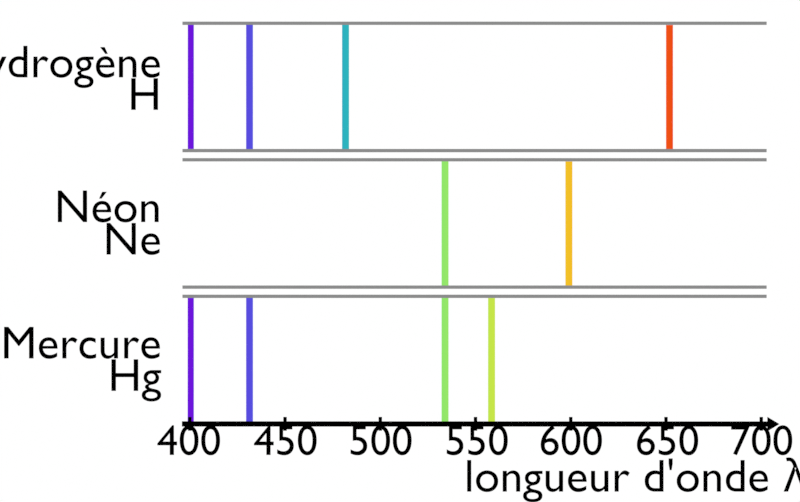 # Source: spectre_emission.blend  (saved by Blender 4.2.66; exported with 4.5.12 LTS)
import bpy
from mathutils import Matrix  # noqa: F401  (used for matrix-valued properties, if any)

bpy.ops.wm.read_factory_settings(use_empty=True)
scene = bpy.context.scene
scene.name = 'Scene'

# ---- collections
col_collection = bpy.data.collections.new('Collection'); scene.collection.children.link(col_collection)
col_axe = bpy.data.collections.new('Axe'); scene.collection.children.link(col_axe)
col_graduation = bpy.data.collections.new('Graduation'); scene.collection.children.link(col_graduation)
col_spectre = bpy.data.collections.new('Spectre'); scene.collection.children.link(col_spectre)

# ---- materials (node trees are filled in below, after node groups)
mat_blanc = bpy.data.materials.new('Blanc')
mat_texte = bpy.data.materials.new('Texte')
mat_ligne = bpy.data.materials.new('Ligne')
mat_ligne.alpha_threshold = 0.0
mat_ligne.line_color = (0.0, 0.0, 0.0, 1.0)
mat_arc_en_ciel = bpy.data.materials.new('Arc-en-ciel')
mat_cadre = bpy.data.materials.new('Cadre')
mat_cadre.alpha_threshold = 0.0
mat_cadre.line_color = (0.0, 0.0, 0.0, 1.0)

# ---- material node trees
mat_blanc.use_nodes = True; mat_blanc.node_tree.nodes.clear()
_N = mat_blanc.node_tree.nodes; _L = mat_blanc.node_tree.links
n0 = _N.new('ShaderNodeOutputMaterial'); n0.name = 'Material Output'; n0.location = (300, 300)
n1 = _N.new('ShaderNodeEmission'); n1.name = 'Emission'; n1.location = (10, 300)
_L.new(n1.outputs[0], n0.inputs[0])
n0.is_active_output = True
mat_texte.use_nodes = True; mat_texte.node_tree.nodes.clear()
_N = mat_texte.node_tree.nodes; _L = mat_texte.node_tree.links
n0 = _N.new('ShaderNodeOutputMaterial'); n0.name = 'Material Output'; n0.location = (300, 300)
n1 = _N.new('ShaderNodeEmission'); n1.name = 'Emission'; n1.location = (10, 300)
n1.inputs[0].default_value = (0.0, 0.0, 0.0, 1.0)
_L.new(n1.outputs[0], n0.inputs[0])
n0.is_active_output = True
mat_ligne.use_nodes = True; mat_ligne.node_tree.nodes.clear()
_N = mat_ligne.node_tree.nodes; _L = mat_ligne.node_tree.links
n0 = _N.new('ShaderNodeOutputMaterial'); n0.name = 'Material Output'; n0.location = (300, 300)
n1 = _N.new('ShaderNodeEmission'); n1.name = 'Emission'; n1.location = (10, 300)
n1.inputs[0].default_value = (0.0, 0.0, 0.0, 1.0)
_L.new(n1.outputs[0], n0.inputs[0])
n0.is_active_output = True
mat_arc_en_ciel.use_nodes = True; mat_arc_en_ciel.node_tree.nodes.clear()
_N = mat_arc_en_ciel.node_tree.nodes; _L = mat_arc_en_ciel.node_tree.links
n0 = _N.new('ShaderNodeOutputMaterial'); n0.name = 'Material Output'; n0.location = (300, 300)
n1 = _N.new('ShaderNodeValToRGB'); n1.name = 'Color Ramp'; n1.location = (-150, 262)
n1.color_ramp.interpolation = 'B_SPLINE'
while len(n1.color_ramp.elements) > 1: n1.color_ramp.elements.remove(n1.color_ramp.elements[-1])
n1.color_ramp.elements[0].position = 0.08182; n1.color_ramp.elements[0].color = (0.6281, 0.02242, 0.002504, 1.0)
_e = n1.color_ramp.elements.new(0.2); _e.color = (1.0, 0.04888, 0.008877, 1.0)
_e = n1.color_ramp.elements.new(0.4); _e.color = (0.9017, 0.7851, 0.01729, 1.0)
_e = n1.color_ramp.elements.new(0.6); _e.color = (0.01888, 0.8812, 0.1281, 1.0)
_e = n1.color_ramp.elements.new(0.8); _e.color = (0.008662, 0.1677, 0.7891, 1.0)
_e = n1.color_ramp.elements.new(0.9409); _e.color = (0.1501, 0.007499, 0.7089, 1.0)
n2 = _N.new('ShaderNodeTexCoord'); n2.name = 'Texture Coordinate'; n2.location = (-719, 262)
n3 = _N.new('ShaderNodeMapping'); n3.name = 'Mapping'; n3.location = (-526, 262)
n4 = _N.new('ShaderNodeSeparateXYZ'); n4.name = 'Separate XYZ'; n4.location = (-334, 262)
n5 = _N.new('ShaderNodeEmission'); n5.name = 'Emission'; n5.location = (122, 262)
_L.new(n2.outputs[0], n3.inputs[0])
_L.new(n4.outputs[0], n1.inputs[0])
_L.new(n3.outputs[0], n4.inputs[0])
_L.new(n1.outputs[0], n5.inputs[0])
_L.new(n5.outputs[0], n0.inputs[0])
n0.is_active_output = True
mat_cadre.use_nodes = True; mat_cadre.node_tree.nodes.clear()
_N = mat_cadre.node_tree.nodes; _L = mat_cadre.node_tree.links
n0 = _N.new('ShaderNodeOutputMaterial'); n0.name = 'Material Output'; n0.location = (300, 300)
n1 = _N.new('ShaderNodeEmission'); n1.name = 'Emission'; n1.location = (10, 300)
n1.inputs[0].default_value = (0.2585, 0.2585, 0.2585, 1.0)
_L.new(n1.outputs[0], n0.inputs[0])
n0.is_active_output = True

# ---- world
world_world = bpy.data.worlds.new('World'); scene.world = world_world
world_world.use_nodes = True; world_world.node_tree.nodes.clear()
_N = world_world.node_tree.nodes; _L = world_world.node_tree.links
n0 = _N.new('ShaderNodeOutputWorld'); n0.name = 'World Output'; n0.location = (300, 300)
n1 = _N.new('ShaderNodeBackground'); n1.name = 'Background'; n1.location = (10, 300)
n1.inputs[0].default_value = (0.05088, 0.05088, 0.05088, 1.0)
_L.new(n1.outputs[0], n0.inputs[0])
n0.is_active_output = True
world_world.color = (0.05088, 0.05088, 0.05088)
world_world.use_sun_shadow = False
world_world.sun_shadow_jitter_overblur = 0.0

# ---- cameras
cam_camera = bpy.data.cameras.new('Camera')
cam_camera.type = 'ORTHO'
cam_camera.clip_end = 100.0
cam_camera.ortho_scale = 11.6

# ---- meshes
me_plane_003 = bpy.data.meshes.new('Plane.003')
me_plane_003.from_pydata([(-1.058, -1.133, 5.822e-09), (1.091, -1.133, 5.822e-09), (-1.058, 6.552, -2.427e-07), (1.091, 6.552, -2.427e-07)], [], [(0, 1, 3, 2)])
_uv = me_plane_003.uv_layers.new(name='UVMap')
_uv.uv.foreach_set('vector', [0.0, 0.0, 1.0, 0.0, 1.0, 1.0, 0.0, 1.0])
me_plane_003.materials.append(mat_blanc)
me_plane_003.update()
me_arrow_01_001 = bpy.data.meshes.new('arrow_01.001')
me_arrow_01_001.from_pydata([(0.03829, -0.02454, -2.937), (0.03829, -0.02454, 2.722), (-0.03829, -0.02454, -2.937), (-0.03829, -0.02454, 2.722), (1.707e-07, -0.02454, 2.839), (0.1053, -0.02454, 2.722), (-0.1053, -0.02454, 2.722), (1.673e-07, 0.02454, 2.722), (-1.867e-07, 0.02454, -2.937), (1.673e-07, -0.02454, 2.722), (-1.867e-07, -0.02454, -2.937), (0.03829, 0.02454, -2.937), (0.03829, 0.02454, 2.722), (-0.03829, 0.02454, -2.937), (-0.03829, 0.02454, 2.722), (1.707e-07, 0.02454, 2.839), (0.1053, 0.02454, 2.722), (-0.1053, 0.02454, 2.722), (-0.05265, -0.02454, 2.781), (1.69e-07, 0.02454, 2.781), (0.04115, -0.02454, 2.751), (0.04115, 0.02454, 2.751), (-0.05265, 0.02454, 2.781), (-0.04115, -0.02454, 2.751), (0.05265, -0.02454, 2.781), (-0.04115, 0.02454, 2.751), (1.69e-07, -0.02454, 2.781), (0.05265, 0.02454, 2.781)], [], [(11, 0, 10, 8), (25, 22, 15, 19), (16, 5, 1, 12), (13, 2, 3, 14), (27, 24, 5, 16), (22, 18, 4, 15), (12, 1, 0, 11), (0, 1, 9, 10), (14, 3, 6, 17), (10, 9, 3, 2), (18, 6, 3, 23), (4, 18, 23, 26), (20, 24, 4, 26), (8, 10, 2, 13), (27, 16, 12, 21), (8, 13, 14, 7), (26, 23, 3, 9), (17, 6, 18, 22), (14, 17, 22, 25), (14, 25, 19, 7), (19, 21, 12, 7), (1, 5, 24, 20), (1, 20, 26, 9), (15, 27, 21, 19), (15, 4, 24, 27), (11, 8, 7, 12)])
me_arrow_01_001.polygons.foreach_set('use_smooth', [True] * 26)
_k = set([(0, 1), (0, 10), (0, 11), (1, 5), (1, 12), (2, 3), (2, 10), (2, 13), (3, 6), (3, 14), (4, 15), (4, 18), (4, 24), (5, 16), (5, 24), (6, 17), (6, 18), (8, 11), (8, 13), (11, 12), (12, 16), (13, 14), (14, 17), (15, 22), (15, 27), (16, 27), (17, 22)])
me_arrow_01_001.attributes.new('sharp_edge', 'BOOLEAN', 'EDGE').data.foreach_set('value', [ (min(e.vertices), max(e.vertices)) in _k for e in me_arrow_01_001.edges])
_uv = me_arrow_01_001.uv_layers.new(name='UVMap')
_uv.uv.foreach_set('vector', [0.7045, 0.7689, 0.7045, 0.8534, 0.6153, 0.8534, 0.6153, 0.7689, 0.8547, 0.4349, 0.8728, 0.5096, 0.75, 0.6613, 0.75, 0.5102, 0.5147, 0.7689, 0.5147, 0.8534, 0.3587, 0.8534, 0.3587, 0.7689, 0.005776, 0.9495, 0.005776, 0.865, 0.3587, 0.865, 0.3587, 0.9495, 0.2001, 0.6729, 0.2001, 0.7574, 0.005776, 0.7574, 0.005776, 0.6729, 0.5889, 0.6729, 0.5889, 0.7574, 0.3945, 0.7574, 0.3945, 0.6729, 0.3587, 0.7689, 0.3587, 0.8534, 0.005776, 0.8534, 0.005776, 0.7689, 0.3393, 0.005799, 0.3393, 0.3597, 0.25, 0.3593, 0.25, 0.005776, 0.3587, 0.9495, 0.3587, 0.865, 0.5147, 0.865, 0.5147, 0.9495, 0.25, 0.005776, 0.25, 0.3593, 0.1607, 0.3597, 0.1606, 0.005786, 0.1272, 0.5096, 0.005776, 0.3594, 0.1607, 0.3597, 0.1453, 0.4349, 0.25, 0.6613, 0.1272, 0.5096, 0.1453, 0.4349, 0.25, 0.5102, 0.3547, 0.4349, 0.3727, 0.5096, 0.25, 0.6613, 0.25, 0.5102, 0.6153, 0.7689, 0.6153, 0.8534, 0.5262, 0.8534, 0.5262, 0.7689, 0.6273, 0.5096, 0.5058, 0.3595, 0.6607, 0.3597, 0.6453, 0.4349, 0.75, 0.005776, 0.8394, 0.005786, 0.8393, 0.3597, 0.75, 0.3593, 0.25, 0.5102, 0.1453, 0.4349, 0.1607, 0.3597, 0.25, 0.3593, 0.7832, 0.6729, 0.7832, 0.7574, 0.5889, 0.7574, 0.5889, 0.6729, 0.8393, 0.3597, 0.9942, 0.3594, 0.8728, 0.5096, 0.8547, 0.4349, 0.8393, 0.3597, 0.8547, 0.4349, 0.75, 0.5102, 0.75, 0.3593, 0.75, 0.5102, 0.6453, 0.4349, 0.6607, 0.3597, 0.75, 0.3593, 0.3393, 0.3597, 0.4942, 0.3595, 0.3727, 0.5096, 0.3547, 0.4349, 0.3393, 0.3597, 0.3547, 0.4349, 0.25, 0.5102, 0.25, 0.3593, 0.75, 0.6613, 0.6273, 0.5096, 0.6453, 0.4349, 0.75, 0.5102, 0.3945, 0.6729, 0.3945, 0.7574, 0.2001, 0.7574, 0.2001, 0.6729, 0.6607, 0.005799, 0.75, 0.005776, 0.75, 0.3593, 0.6607, 0.3597])
me_arrow_01_001.materials.append(mat_ligne)
me_arrow_01_001.update()
me_arrow_01_001.normals_split_custom_set([tuple(v) for v in zip(*[iter([-7.929e-06, 0.0, -1.0, -7.929e-06, 0.0, -1.0, -7.929e-06, 0.0, -1.0, -7.929e-06, 0.0, -1.0, -6.882e-08, 1.0, -2.252e-07, -5.974e-08, 1.0, -1.933e-07, -3.538e-08, 1.0, -1.164e-07, -4.568e-08, 1.0, -1.274e-07, 0.0, 0.0, -1.0, 0.0, 0.0, -1.0, 0.0, 0.0, -1.0, 0.0, 0.0, -1.0, -1.0, 0.0, 6.189e-08, -1.0, 0.0, 6.189e-08, -1.0, 0.0, 6.189e-08, -1.0, 0.0, 6.189e-08, 0.745, 0.0, 0.6671, 0.745, 0.0, 0.6671, 0.745, 0.0, 0.6671, 0.745, 0.0, 0.6671, -0.745, 0.0, 0.6671, -0.745, 0.0, 0.6671, -0.745, 0.0, 0.6671, -0.745, 0.0, 0.6671, 1.0, 0.0, -6.32e-08, 1.0, 0.0, -6.32e-08, 1.0, 0.0, -6.32e-08, 1.0, 0.0, -6.32e-08, -4.865e-08, -1.0, -3.956e-08, -2.436e-08, -1.0, 1.135e-07, -9.554e-08, -1.0, 5.657e-08, -1.216e-07, -1.0, -3.961e-08, 0.0, 0.0, -1.0, 0.0, 0.0, -1.0, 0.0, 0.0, -1.0, 0.0, 0.0, -1.0, -1.216e-07, -1.0, -3.961e-08, -9.554e-08, -1.0, 5.657e-08, -1.182e-07, -1.0, 6.477e-08, -1.946e-07, -1.0, -3.966e-08, -5.047e-08, -1.0, 6.784e-08, -1.297e-08, -1.0, 1.006e-07, -1.182e-07, -1.0, 6.477e-08, -6.72e-08, -1.0, 1.003e-07, -3.538e-08, -1.0, 9.139e-08, -5.047e-08, -1.0, 6.784e-08, -6.72e-08, -1.0, 1.003e-07, -4.568e-08, -1.0, 1.099e-07, -1.192e-08, -1.0, 1.809e-07, -9.227e-09, -1.0, 1.592e-07, -3.538e-08, -1.0, 9.139e-08, -4.568e-08, -1.0, 1.099e-07, -7.929e-06, 0.0, -1.0, -7.929e-06, 0.0, -1.0, -7.929e-06, 0.0, -1.0, -7.929e-06, 0.0, -1.0, 4.103e-11, 1.0, -1.113e-07, 1.169e-10, 1.0, -1.319e-07, -2.717e-08, 1.0, -7.433e-08, -1.03e-08, 1.0, -1.251e-07, -1.216e-07, 1.0, 4.003e-08, -1.946e-07, 1.0, 3.976e-08, -1.154e-07, 1.0, -1.438e-07, -9.554e-08, 1.0, -5.636e-08, -4.568e-08, -1.0, 1.099e-07, -6.72e-08, -1.0, 1.003e-07, -1.182e-07, -1.0, 6.477e-08, -9.554e-08, -1.0, 5.657e-08, -0.745, 0.0, 0.6671, -0.745, 0.0, 0.6671, -0.745, 0.0, 0.6671, -0.745, 0.0, 0.6671, -1.154e-07, 1.0, -1.438e-07, -3.938e-08, 1.0, -3.054e-07, -5.974e-08, 1.0, -1.933e-07, -6.882e-08, 1.0, -2.252e-07, -1.154e-07, 1.0, -1.438e-07, -6.882e-08, 1.0, -2.252e-07, -4.568e-08, 1.0, -1.274e-07, -9.554e-08, 1.0, -5.636e-08, -4.568e-08, 1.0, -1.274e-07, -1.03e-08, 1.0, -1.251e-07, -2.717e-08, 1.0, -7.433e-08, -9.554e-08, 1.0, -5.636e-08, -2.436e-08, -1.0, 1.135e-07, -2.629e-08, -1.0, 2.082e-07, -9.227e-09, -1.0, 1.592e-07, -1.192e-08, -1.0, 1.809e-07, -2.436e-08, -1.0, 1.135e-07, -1.192e-08, -1.0, 1.809e-07, -4.568e-08, -1.0, 1.099e-07, -9.554e-08, -1.0, 5.657e-08, -3.538e-08, 1.0, -1.164e-07, 4.103e-11, 1.0, -1.113e-07, -1.03e-08, 1.0, -1.251e-07, -4.568e-08, 1.0, -1.274e-07, 0.745, 0.0, 0.6671, 0.745, 0.0, 0.6671, 0.745, 0.0, 0.6671, 0.745, 0.0, 0.6671, -4.865e-08, 1.0, 4.03e-08, -1.216e-07, 1.0, 4.003e-08, -9.554e-08, 1.0, -5.636e-08, -2.717e-08, 1.0, -7.433e-08])] * 3)])
me_plane = bpy.data.meshes.new('Plane')
me_plane.from_pydata([(-1.0, -1.0, 0.0), (1.0, -1.0, 0.0), (-1.0, 1.0, 0.0), (1.0, 1.0, 0.0)], [], [(0, 1, 3, 2)])
_uv = me_plane.uv_layers.new(name='UVMap')
_uv.uv.foreach_set('vector', [0.0, 0.0, 1.0, 0.0, 1.0, 1.0, 0.0, 1.0])
me_plane.materials.append(mat_ligne)
me_plane.update()
me_plane_013 = bpy.data.meshes.new('Plane.013')
me_plane_013.from_pydata([(-1.0, -1.952, 3.474e-09), (1.0, -1.952, 3.474e-09), (-1.0, 1.0, 0.0), (1.0, 1.0, 0.0)], [], [(0, 1, 3, 2)])
_uv = me_plane_013.uv_layers.new(name='UVMap')
_uv.uv.foreach_set('vector', [0.0, 0.0, 1.0, 0.0, 1.0, 1.0, 0.0, 1.0])
me_plane_013.materials.append(mat_arc_en_ciel)
me_plane_013.update()
me_plane_005 = bpy.data.meshes.new('Plane.005')
me_plane_005.from_pydata([(-2.321, -1.0, 0.0), (-0.4079, -1.0, 0.0), (-2.321, 1.0, 0.0), (-0.4079, 1.0, 0.0), (-2.467, -1.0, 0.0), (-2.467, 1.0, 0.0), (-3.589, -1.0, 0.0), (-3.589, 1.0, 0.0), (-0.2599, -1.0, 0.0), (-0.2599, 1.0, 0.0), (6.543, -1.0, 0.0), (6.543, 1.0, 0.0), (6.691, -1.0, 0.0), (6.691, 1.0, 0.0), (8.803, -1.0, 0.0), (8.803, 1.0, 0.0)], [], [(0, 1, 3, 2), (4, 5, 7, 6), (9, 8, 10, 11), (13, 12, 14, 15)])
_uv = me_plane_005.uv_layers.new(name='UVMap')
_uv.uv.foreach_set('vector', [0.0, 0.0, 1.0, 0.0, 1.0, 1.0, 0.0, 1.0, 0.0, 0.0, 0.0, 1.0, 0.0, 1.0, 0.0, 0.0, 1.0, 1.0, 1.0, 0.0, 1.0, 0.0, 1.0, 1.0, 1.0, 1.0, 1.0, 0.0, 1.0, 0.0, 1.0, 1.0])
me_plane_005.materials.append(mat_blanc)
me_plane_005.update()
me_plane_001 = bpy.data.meshes.new('Plane.001')
me_plane_001.from_pydata([(-2.321, -1.0, 0.0), (1.727, -1.0, 0.0), (-2.321, 1.0, 0.0), (1.727, 1.0, 0.0), (-2.467, -1.0, 0.0), (-2.467, 1.0, 0.0), (-3.589, -1.0, 0.0), (-3.589, 1.0, 0.0), (1.875, -1.0, 0.0), (1.875, 1.0, 0.0), (2.725, -1.0, 0.0), (2.725, 1.0, 0.0), (2.873, -1.0, 0.0), (2.873, 1.0, 0.0), (8.803, -1.0, 0.0), (8.803, 1.0, 0.0)], [], [(0, 1, 3, 2), (4, 5, 7, 6), (9, 8, 10, 11), (13, 12, 14, 15)])
_uv = me_plane_001.uv_layers.new(name='UVMap')
_uv.uv.foreach_set('vector', [0.0, 0.0, 1.0, 0.0, 1.0, 1.0, 0.0, 1.0, 0.0, 0.0, 0.0, 1.0, 0.0, 1.0, 0.0, 0.0, 1.0, 1.0, 1.0, 0.0, 1.0, 0.0, 1.0, 1.0, 1.0, 1.0, 1.0, 0.0, 1.0, 0.0, 1.0, 1.0])
me_plane_001.materials.append(mat_blanc)
me_plane_001.update()
me_plane_004 = bpy.data.meshes.new('Plane.004')
me_plane_004.from_pydata([(-3.963, -1.0, 0.0), (1.727, -1.0, 0.0), (-3.963, 1.0, 0.0), (1.727, 1.0, 0.0), (1.875, -1.0, 0.0), (1.875, 1.0, 0.0), (4.384, -1.0, 0.0), (4.384, 1.0, 0.0), (4.532, -1.0, 0.0), (4.532, 1.0, 0.0), (8.803, -1.0, 0.0), (8.803, 1.0, 0.0)], [], [(0, 1, 3, 2), (5, 4, 6, 7), (9, 8, 10, 11)])
_uv = me_plane_004.uv_layers.new(name='UVMap')
_uv.uv.foreach_set('vector', [0.0, 0.0, 1.0, 0.0, 1.0, 1.0, 0.0, 1.0, 1.0, 1.0, 1.0, 0.0, 1.0, 0.0, 1.0, 1.0, 1.0, 1.0, 1.0, 0.0, 1.0, 0.0, 1.0, 1.0])
me_plane_004.materials.append(mat_blanc)
me_plane_004.update()
me_arrow_01_005 = bpy.data.meshes.new('arrow_01.005')
me_arrow_01_005.from_pydata([(6.52, -0.02454, 0.01595), (6.52, 0.02454, 0.01595), (6.52, -0.02454, -0.01595), (6.52, 0.02454, -0.01595), (6.52, -0.02454, 1.343e-07), (6.52, 0.02454, 1.343e-07), (-7.04, 0.02454, 0.01595), (-7.04, -0.02454, -0.01595), (-7.04, -0.02454, -1.423e-07), (-7.04, 0.02454, -1.423e-07), (-7.04, -0.02454, 0.01595), (-7.04, 0.02454, -0.01595), (6.52, -0.02454, -1.215), (6.52, 0.02454, -1.215), (6.52, -0.02454, -1.247), (6.52, 0.02454, -1.247), (6.52, -0.02454, -1.231), (6.52, 0.02454, -1.231), (-7.04, 0.02454, -1.215), (-7.04, -0.02454, -1.247), (-7.04, -0.02454, -1.231), (-7.04, 0.02454, -1.231), (-7.04, -0.02454, -1.215), (-7.04, 0.02454, -1.247)], [], [(11, 9, 5, 3), (9, 6, 1, 5), (8, 4, 0, 10), (7, 2, 4, 8), (6, 10, 0, 1), (3, 2, 7, 11), (23, 21, 17, 15), (21, 18, 13, 17), (20, 16, 12, 22), (19, 14, 16, 20), (18, 22, 12, 13), (15, 14, 19, 23)])
me_arrow_01_005.polygons.foreach_set('use_smooth', [True] * 12)
_k = set([(0, 10), (1, 6), (2, 7), (3, 11), (12, 22), (13, 18), (14, 19), (15, 23)])
me_arrow_01_005.attributes.new('sharp_edge', 'BOOLEAN', 'EDGE').data.foreach_set('value', [ (min(e.vertices), max(e.vertices)) in _k for e in me_arrow_01_005.edges])
_uv = me_arrow_01_005.uv_layers.new(name='UVMap')
_uv.uv.foreach_set('vector', [0.6607, 0.01022, 0.75, 0.01019, 0.75, 0.3554, 0.6607, 0.3559, 0.75, 0.01019, 0.8394, 0.01021, 0.8393, 0.3559, 0.75, 0.3554, 0.25, 0.01019, 0.25, 0.3554, 0.1607, 0.3559, 0.1606, 0.01021, 0.3393, 0.01022, 0.3393, 0.3559, 0.25, 0.3554, 0.25, 0.01019, 0.01019, 0.9495, 0.01019, 0.865, 0.3548, 0.865, 0.3548, 0.9495, 0.3548, 0.7689, 0.3548, 0.8534, 0.01019, 0.8534, 0.01019, 0.7689, 0.6607, 0.01022, 0.75, 0.01019, 0.75, 0.3554, 0.6607, 0.3559, 0.75, 0.01019, 0.8394, 0.01021, 0.8393, 0.3559, 0.75, 0.3554, 0.25, 0.01019, 0.25, 0.3554, 0.1607, 0.3559, 0.1606, 0.01021, 0.3393, 0.01022, 0.3393, 0.3559, 0.25, 0.3554, 0.25, 0.01019, 0.01019, 0.9495, 0.01019, 0.865, 0.3548, 0.865, 0.3548, 0.9495, 0.3548, 0.7689, 0.3548, 0.8534, 0.01019, 0.8534, 0.01019, 0.7689])
me_arrow_01_005.materials.append(mat_cadre)
me_arrow_01_005.update()
me_arrow_01_005.normals_split_custom_set([tuple(v) for v in zip(*[iter([-1.058e-08, 1.0, 0.0, -1.058e-08, 1.0, 2.756e-07, -1.058e-08, 1.0, 2.756e-07, -1.058e-08, 1.0, 0.0, -1.058e-08, 1.0, 2.756e-07, -1.058e-08, 1.0, 5.512e-07, -1.058e-08, 1.0, 5.512e-07, -1.058e-08, 1.0, 2.756e-07, 1.058e-08, -1.0, 3.445e-07, 1.058e-08, -1.0, 3.445e-07, 1.058e-08, -1.0, 4.134e-07, 1.058e-08, -1.0, 4.134e-07, 1.058e-08, -1.0, 2.756e-07, 1.058e-08, -1.0, 2.756e-07, 1.058e-08, -1.0, 3.445e-07, 1.058e-08, -1.0, 3.445e-07, -2.047e-08, 0.0, 1.0, -2.047e-08, 0.0, 1.0, -2.047e-08, 0.0, 1.0, -2.047e-08, 0.0, 1.0, 2.038e-08, 0.0, -1.0, 2.038e-08, 0.0, -1.0, 2.038e-08, 0.0, -1.0, 2.038e-08, 0.0, -1.0, -1.058e-08, 1.0, 2.756e-07, -1.058e-08, 1.0, 3.445e-07, -1.058e-08, 1.0, 3.445e-07, -1.058e-08, 1.0, 2.756e-07, -1.058e-08, 1.0, 3.445e-07, -1.058e-08, 1.0, 4.134e-07, -1.058e-08, 1.0, 4.134e-07, -1.058e-08, 1.0, 3.445e-07, 1.058e-08, -1.0, 2.067e-07, 1.058e-08, -1.0, 2.067e-07, 1.058e-08, -1.0, 4.134e-07, 1.058e-08, -1.0, 4.134e-07, 1.058e-08, -1.0, 0.0, 1.058e-08, -1.0, 0.0, 1.058e-08, -1.0, 2.067e-07, 1.058e-08, -1.0, 2.067e-07, -1.679e-08, 0.0, 1.0, -1.679e-08, 0.0, 1.0, -1.679e-08, 0.0, 1.0, -1.679e-08, 0.0, 1.0, 1.679e-08, 0.0, -1.0, 1.679e-08, 0.0, -1.0, 1.679e-08, 0.0, -1.0, 1.679e-08, 0.0, -1.0])] * 3)])

# ---- curves / text
txt_texte_luciole = bpy.data.curves.new('Texte luciole', 'FONT')
txt_texte_luciole.dimensions = '2D'
txt_texte_luciole.body = "longueur d'onde λ (nm)"
txt_texte_luciole.materials.append(mat_texte)
txt_texte_luciole.size = 0.8165
txt_texte_luciole.space_line = 0.7
txt_texte_luciole_001 = bpy.data.curves.new('Texte luciole.001', 'FONT')
txt_texte_luciole_001.dimensions = '2D'
txt_texte_luciole_001.body = 'Mercure\nHg'
txt_texte_luciole_001.materials.append(mat_texte)
txt_texte_luciole_001.align_x = 'RIGHT'
txt_texte_luciole_001.size = 0.8165
txt_texte_luciole_001.space_line = 0.7
txt_texte_luciole_009 = bpy.data.curves.new('Texte luciole.009', 'FONT')
txt_texte_luciole_009.dimensions = '2D'
txt_texte_luciole_009.body = 'Hydrogène\nH'
txt_texte_luciole_009.materials.append(mat_texte)
txt_texte_luciole_009.align_x = 'RIGHT'
txt_texte_luciole_009.size = 0.8165
txt_texte_luciole_009.space_line = 0.7
txt_texte_luciole_010 = bpy.data.curves.new('Texte luciole.010', 'FONT')
txt_texte_luciole_010.dimensions = '2D'
txt_texte_luciole_010.body = 'Néon\nNe'
txt_texte_luciole_010.materials.append(mat_texte)
txt_texte_luciole_010.align_x = 'RIGHT'
txt_texte_luciole_010.size = 0.8165
txt_texte_luciole_010.space_line = 0.7
txt_texte_luciole_002 = bpy.data.curves.new('Texte luciole.002', 'FONT')
txt_texte_luciole_002.dimensions = '2D'
txt_texte_luciole_002.body = '400'
txt_texte_luciole_002.materials.append(mat_texte)
txt_texte_luciole_002.align_x = 'CENTER'
txt_texte_luciole_002.size = 0.8165
txt_texte_luciole_002.space_line = 0.7
txt_texte_luciole_003 = bpy.data.curves.new('Texte luciole.003', 'FONT')
txt_texte_luciole_003.dimensions = '2D'
txt_texte_luciole_003.body = '450'
txt_texte_luciole_003.materials.append(mat_texte)
txt_texte_luciole_003.align_x = 'CENTER'
txt_texte_luciole_003.size = 0.8165
txt_texte_luciole_003.space_line = 0.7
txt_texte_luciole_004 = bpy.data.curves.new('Texte luciole.004', 'FONT')
txt_texte_luciole_004.dimensions = '2D'
txt_texte_luciole_004.body = '500'
txt_texte_luciole_004.materials.append(mat_texte)
txt_texte_luciole_004.align_x = 'CENTER'
txt_texte_luciole_004.size = 0.8165
txt_texte_luciole_004.space_line = 0.7
txt_texte_luciole_005 = bpy.data.curves.new('Texte luciole.005', 'FONT')
txt_texte_luciole_005.dimensions = '2D'
txt_texte_luciole_005.body = '550'
txt_texte_luciole_005.materials.append(mat_texte)
txt_texte_luciole_005.align_x = 'CENTER'
txt_texte_luciole_005.size = 0.8165
txt_texte_luciole_005.space_line = 0.7
txt_texte_luciole_006 = bpy.data.curves.new('Texte luciole.006', 'FONT')
txt_texte_luciole_006.dimensions = '2D'
txt_texte_luciole_006.body = '600'
txt_texte_luciole_006.materials.append(mat_texte)
txt_texte_luciole_006.align_x = 'CENTER'
txt_texte_luciole_006.size = 0.8165
txt_texte_luciole_006.space_line = 0.7
txt_texte_luciole_007 = bpy.data.curves.new('Texte luciole.007', 'FONT')
txt_texte_luciole_007.dimensions = '2D'
txt_texte_luciole_007.body = '650'
txt_texte_luciole_007.materials.append(mat_texte)
txt_texte_luciole_007.align_x = 'CENTER'
txt_texte_luciole_007.size = 0.8165
txt_texte_luciole_007.space_line = 0.7
txt_texte_luciole_008 = bpy.data.curves.new('Texte luciole.008', 'FONT')
txt_texte_luciole_008.dimensions = '2D'
txt_texte_luciole_008.body = '700'
txt_texte_luciole_008.materials.append(mat_texte)
txt_texte_luciole_008.align_x = 'CENTER'
txt_texte_luciole_008.size = 0.8165
txt_texte_luciole_008.space_line = 0.7

# ---- objects
ob_fond = bpy.data.objects.new('Fond', me_plane_003)
ob_empty = bpy.data.objects.new('Empty', None)
ob_camera = bpy.data.objects.new('Camera', cam_camera)
ob_longueur_d_onde = bpy.data.objects.new("Longueur d'onde", txt_texte_luciole)
ob_fleche_001 = bpy.data.objects.new('Fleche.001', me_arrow_01_001)
ob_longueur_d_onde_001 = bpy.data.objects.new("Longueur d'onde.001", txt_texte_luciole_001)
ob_longueur_d_onde_002 = bpy.data.objects.new("Longueur d'onde.002", txt_texte_luciole_009)
ob_longueur_d_onde_003 = bpy.data.objects.new("Longueur d'onde.003", txt_texte_luciole_010)
ob_400 = bpy.data.objects.new('400', txt_texte_luciole_002)
ob_450 = bpy.data.objects.new('450', txt_texte_luciole_003)
ob_500 = bpy.data.objects.new('500', txt_texte_luciole_004)
ob_550 = bpy.data.objects.new('550', txt_texte_luciole_005)
ob_600 = bpy.data.objects.new('600', txt_texte_luciole_006)
ob_650 = bpy.data.objects.new('650', txt_texte_luciole_007)
ob_700 = bpy.data.objects.new('700', txt_texte_luciole_008)
ob_traits = bpy.data.objects.new('Traits', me_plane)
ob_spectre = bpy.data.objects.new('Spectre', me_plane_013)
ob_raies_h = bpy.data.objects.new('Raies H', me_plane_005)
ob_raies_hg = bpy.data.objects.new('Raies Hg', me_plane_001)
ob_raies_ne = bpy.data.objects.new('Raies Ne', me_plane_004)
ob_cadre = bpy.data.objects.new('Cadre', me_arrow_01_005)

# ---- transforms, parenting, visibility, modifiers, constraints
ob_fond.location = (-1.089, 2.0, -0.4234)
ob_fond.rotation_euler = (1.571, -0.0, 0.0)
ob_fond.scale = (-5.939, 1.181, 1.0)
ob_empty.location = (-11.91, -3.98e-07, 2.962)
ob_empty.rotation_euler = (1.571, -0.0, -0.0)
ob_empty.empty_display_type = 'IMAGE'
ob_empty.empty_display_size = 5.0
ob_empty.empty_image_depth = 'BACK'
ob_empty.show_empty_image_perspective = False
ob_empty.empty_image_side = 'FRONT'
ob_camera.location = (-1.17, -10.0, 2.427)
ob_camera.rotation_euler = (1.571, 0.0, 0.0)
ob_camera.lock_rotations_4d = False
ob_camera.empty_display_type = 'ARROWS'
ob_camera.color = (0.0, 0.0, 0.0, 0.0)
ob_camera.display_type = 'WIRE'
ob_camera.lineart.crease_threshold = 0.0
ob_longueur_d_onde.location = (-0.2403, -0.1293, -1.06)
ob_longueur_d_onde.rotation_euler = (1.571, -0.0, 0.0)
ob_longueur_d_onde.scale = (0.8232, 0.8232, 0.8232)
ob_longueur_d_onde.visible_shadow = False
ob_longueur_d_onde.display.show_shadows = False
ob_fleche_001.location = (0.07328, -0.3686, -0.07938)
ob_fleche_001.rotation_euler = (-4.371e-08, 1.571, 0.0)
ob_fleche_001.scale = (1.0, 1.0, 1.5)
ob_fleche_001.color = (0.8, 0.8, 0.8, 1.0)
ob_longueur_d_onde_001.location = (-4.628, -0.5301, 0.8708)
ob_longueur_d_onde_001.rotation_euler = (1.571, -0.0, 0.0)
ob_longueur_d_onde_001.scale = (0.8232, 0.8232, 0.8232)
ob_longueur_d_onde_001.visible_shadow = False
ob_longueur_d_onde_001.display.show_shadows = False
ob_longueur_d_onde_002.location = (-4.628, -0.5301, 4.946)
ob_longueur_d_onde_002.rotation_euler = (1.571, -0.0, 0.0)
ob_longueur_d_onde_002.scale = (0.8232, 0.8232, 0.8232)
ob_longueur_d_onde_002.visible_shadow = False
ob_longueur_d_onde_002.display.show_shadows = False
ob_longueur_d_onde_003.location = (-4.628, -0.5301, 2.848)
ob_longueur_d_onde_003.rotation_euler = (1.571, -0.0, 0.0)
ob_longueur_d_onde_003.scale = (0.8232, 0.8232, 0.8232)
ob_longueur_d_onde_003.visible_shadow = False
ob_longueur_d_onde_003.display.show_shadows = False
ob_400.location = (-4.228, -0.1293, -0.5284)
ob_400.rotation_euler = (1.571, -0.0, 0.0)
ob_400.scale = (0.7644, 0.7644, 0.7644)
ob_400.visible_shadow = False
ob_400.display.show_shadows = False
ob_450.location = (-2.827, -0.1293, -0.5284)
ob_450.rotation_euler = (1.571, -0.0, 0.0)
ob_450.scale = (0.7644, 0.7644, 0.7644)
ob_450.visible_shadow = False
ob_450.display.show_shadows = False
ob_500.location = (-1.45, -0.1293, -0.5284)
ob_500.rotation_euler = (1.571, -0.0, 0.0)
ob_500.scale = (0.7644, 0.7644, 0.7644)
ob_500.visible_shadow = False
ob_500.display.show_shadows = False
ob_550.location = (-0.05598, -0.1293, -0.5284)
ob_550.rotation_euler = (1.571, -0.0, 0.0)
ob_550.scale = (0.7644, 0.7644, 0.7644)
ob_550.visible_shadow = False
ob_550.display.show_shadows = False
ob_600.location = (1.31, -0.1293, -0.5284)
ob_600.rotation_euler = (1.571, -0.0, 0.0)
ob_600.scale = (0.7644, 0.7644, 0.7644)
ob_600.visible_shadow = False
ob_600.display.show_shadows = False
ob_650.location = (2.705, -0.1293, -0.5284)
ob_650.rotation_euler = (1.571, -0.0, 0.0)
ob_650.scale = (0.7644, 0.7644, 0.7644)
ob_650.visible_shadow = False
ob_650.display.show_shadows = False
ob_700.location = (4.069, -0.1293, -0.5284)
ob_700.rotation_euler = (1.571, -0.0, 0.0)
ob_700.scale = (0.7644, 0.7644, 0.7644)
ob_700.visible_shadow = False
ob_700.display.show_shadows = False
ob_traits.location = (-4.218, -0.2396, -0.07712)
ob_traits.rotation_euler = (1.571, -0.0, 0.0)
ob_traits.scale = (0.025, 0.1, 1.0)
_m = ob_traits.modifiers.new('Array', 'ARRAY')
_m.count = 7
_m.relative_offset_displace = (27.62, 0.0, 0.0)
ob_spectre.location = (-0.07999, 0.2, 0.5574)
ob_spectre.rotation_euler = (1.571, 3.142, -0.0)
ob_spectre.scale = (4.169, 0.6097, 2.646)
_m = ob_spectre.modifiers.new('Array', 'ARRAY')
_m.count = 3
_m.relative_offset_displace = (0.0, -1.1, 0.0)
ob_raies_h.location = (-1.734, -1.414e-07, 4.818)
ob_raies_h.rotation_euler = (1.571, -0.0, 0.0)
ob_raies_h.scale = (0.6758, 1.0, 1.0)
ob_raies_hg.location = (-1.734, -1.414e-07, 0.8305)
ob_raies_hg.rotation_euler = (1.571, -0.0, 0.0)
ob_raies_hg.scale = (0.6758, 1.0, 1.0)
ob_raies_ne.location = (-1.734, -1.414e-07, 2.814)
ob_raies_ne.rotation_euler = (1.571, -0.0, 0.0)
ob_raies_ne.scale = (0.6758, 1.0, 1.0)
ob_cadre.location = (0.07328, -0.129, 1.772)
ob_cadre.scale = (0.6247, 1.0, 1.5)
ob_cadre.color = (0.8, 0.8, 0.8, 1.0)
_m = ob_cadre.modifiers.new('Array', 'ARRAY')
_m.count = 3
_m.relative_offset_displace = (0.0, 0.0, 1.045)

# ---- collection membership
scene.collection.objects.link(ob_fond)
scene.collection.objects.link(ob_empty)
col_collection.objects.link(ob_camera)
col_axe.objects.link(ob_longueur_d_onde)
col_axe.objects.link(ob_fleche_001)
col_axe.objects.link(ob_longueur_d_onde_001)
col_axe.objects.link(ob_longueur_d_onde_002)
col_axe.objects.link(ob_longueur_d_onde_003)
col_graduation.objects.link(ob_400)
col_graduation.objects.link(ob_450)
col_graduation.objects.link(ob_500)
col_graduation.objects.link(ob_550)
col_graduation.objects.link(ob_600)
col_graduation.objects.link(ob_650)
col_graduation.objects.link(ob_700)
col_graduation.objects.link(ob_traits)
col_spectre.objects.link(ob_spectre)
col_spectre.objects.link(ob_raies_h)
col_spectre.objects.link(ob_raies_hg)
col_spectre.objects.link(ob_raies_ne)
col_spectre.objects.link(ob_cadre)

# ---- scene / render settings (as saved in the file)
scene.camera = ob_camera
scene.frame_start = 1; scene.frame_end = 250; scene.frame_set(2)
scene.render.engine = 'BLENDER_EEVEE_NEXT'
scene.render.image_settings.color_mode = 'RGB'
scene.render.resolution_x = 1722
scene.render.resolution_percentage = 50
scene.render.film_transparent = True
scene.cycles.sampling_pattern = 'TABULATED_SOBOL'
scene.view_settings.view_transform = 'Standard'
bpy.context.view_layer.update()
